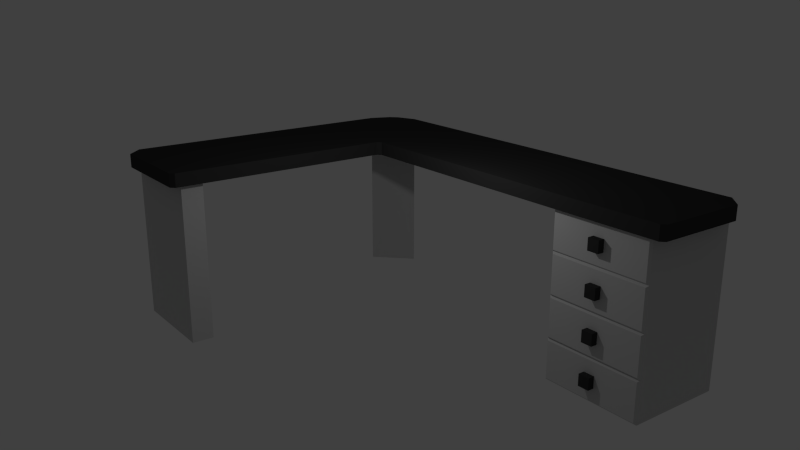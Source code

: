 # Source: iroasztal1.blend  (saved by Blender 2.70.0; exported with 4.5.12 LTS)
import bpy
from mathutils import Matrix  # noqa: F401  (used for matrix-valued properties, if any)

bpy.ops.wm.read_factory_settings(use_empty=True)
scene = bpy.context.scene
scene.name = 'Scene'

# ---- collections
col_collection_1 = bpy.data.collections.new('Collection 1'); scene.collection.children.link(col_collection_1)

# ---- materials (node trees are filled in below, after node groups)
mat_material_001 = bpy.data.materials.new('Material.001')
mat_material_001.alpha_threshold = 0.0
mat_material_001.roughness = 0.5
mat_material_001.line_color = (0.0, 0.0, 0.0, 1.0)
mat_material_002 = bpy.data.materials.new('Material.002')
mat_material_002.alpha_threshold = 0.0
mat_material_002.roughness = 0.5
mat_material_002.line_color = (0.0, 0.0, 0.0, 1.0)

# ---- material node trees
mat_material_001.use_nodes = True; mat_material_001.node_tree.nodes.clear()
_N = mat_material_001.node_tree.nodes; _L = mat_material_001.node_tree.links
n0 = _N.new('ShaderNodeOutputMaterial'); n0.name = 'Material Output'; n0.location = (300, 300)
n1 = _N.new('ShaderNodeBsdfDiffuse'); n1.name = 'Diffuse BSDF'; n1.location = (10, 300)
n1.inputs[0].default_value = (0.5926, 0.5926, 0.5926, 1.0)
_L.new(n1.outputs[0], n0.inputs[0])
n0.is_active_output = True
mat_material_002.use_nodes = True; mat_material_002.node_tree.nodes.clear()
_N = mat_material_002.node_tree.nodes; _L = mat_material_002.node_tree.links
n0 = _N.new('ShaderNodeOutputMaterial'); n0.name = 'Material Output'; n0.location = (300, 300)
n1 = _N.new('ShaderNodeBsdfDiffuse'); n1.name = 'Diffuse BSDF'; n1.location = (10, 300)
n1.inputs[0].default_value = (0.03968, 0.03968, 0.03968, 1.0)
_L.new(n1.outputs[0], n0.inputs[0])
n0.is_active_output = True

# ---- world
world_world = bpy.data.worlds.new('World'); scene.world = world_world
world_world.color = (0.05088, 0.05088, 0.05088)
world_world.use_sun_shadow = False
world_world.sun_shadow_jitter_overblur = 0.0
world_world.cycles.sampling_method = 'MANUAL'
world_world.cycles.sample_map_resolution = 256

# ---- cameras
cam_camera = bpy.data.cameras.new('Camera')
cam_camera.clip_end = 100.0
cam_camera.lens = 35.0
cam_camera.sensor_width = 32.0
cam_camera.sensor_height = 18.0
cam_camera.ortho_scale = 7.314
cam_camera.dof.focus_distance = 0.0

# ---- lights
light_lamp = bpy.data.lights.new('Lamp', 'POINT')
light_lamp.transmission_factor = 0.0
light_lamp.cutoff_distance = 30.0
light_lamp.energy = 100.0
light_lamp.shadow_buffer_clip_start = 1.001
light_lamp.shadow_soft_size = 0.1
light_lamp.shadow_maximum_resolution = 0.006
light_lamp.use_absolute_resolution = True
light_lamp.cycles.use_multiple_importance_sampling = False

# ---- meshes
me_plane = bpy.data.meshes.new('Plane')
me_plane.from_pydata([(-1.129, 11.77, 4.0), (1.129, 11.77, 4.0), (-1.129, 9.268, 4.0), (1.129, 9.268, 4.0), (1.329, 9.313, 3.955), (1.284, 9.268, 4.0), (1.329, 11.72, 3.955), (1.284, 11.77, 4.0), (-1.129, 11.77, 4.333), (1.129, 11.77, 4.333), (-1.129, 9.268, 4.333), (1.129, 9.268, 4.333), (-1.129, 2.884, 4.0), (1.129, 2.884, 4.0), (-1.129, 2.884, 4.333), (1.129, 2.884, 4.333), (1.129, 0.4195, 4.0), (1.129, 0.4195, 4.333), (6.26, 2.884, 4.0), (6.26, 2.884, 4.333), (6.26, 0.4195, 4.0), (6.26, 0.4195, 4.333), (6.799, 2.884, 4.0), (6.799, 2.884, 4.333), (6.799, 0.4195, 4.0), (6.799, 0.4195, 4.333), (-0.229, 0.4195, 4.0), (-0.7411, 0.6316, 4.0), (-0.7411, 0.6316, 4.333), (-0.229, 0.4195, 4.333), (-0.9169, 0.8073, 4.0), (-1.129, 1.319, 4.0), (-1.129, 1.319, 4.333), (-0.9169, 0.8073, 4.333), (-0.7635, 12.14, 4.0), (1.495, 9.634, 4.0), (-0.7635, 12.14, 4.333), (1.495, 9.634, 4.333), (6.626, 3.25, 4.0), (6.626, 3.25, 4.333), (7.165, 0.785, 4.0), (7.165, 0.785, 4.333), (-1.129, 11.77, 0.0), (1.129, 11.77, 0.0), (-1.129, 9.268, 0.0), (1.129, 9.268, 0.0), (-1.129, 11.77, 1.0), (1.129, 11.77, 1.0), (-1.129, 9.268, 1.0), (1.129, 9.268, 1.0), (-1.129, 11.77, 2.0), (1.129, 11.77, 2.0), (-1.129, 9.268, 2.0), (1.129, 9.268, 2.0), (-1.129, 11.77, 3.0), (1.129, 11.77, 3.0), (-1.129, 9.268, 3.0), (1.129, 9.268, 3.0), (-1.129, 11.77, 4.0), (1.129, 11.77, 4.0), (-1.129, 9.268, 4.0), (1.129, 9.268, 4.0), (1.284, 11.77, 0.0), (1.329, 11.72, 0.04482), (1.329, 9.313, 0.04482), (1.284, 9.268, 0.0), (1.329, 9.313, 0.9552), (1.284, 9.268, 1.0), (1.329, 11.72, 0.9552), (1.284, 11.77, 1.0), (1.284, 11.77, 1.0), (1.329, 11.72, 1.045), (1.329, 9.313, 1.045), (1.284, 9.268, 1.0), (1.329, 9.313, 1.955), (1.284, 9.268, 2.0), (1.329, 11.72, 1.955), (1.284, 11.77, 2.0), (1.284, 11.77, 2.0), (1.329, 11.72, 2.045), (1.329, 9.313, 2.045), (1.284, 9.268, 2.0), (1.329, 9.313, 2.955), (1.284, 9.268, 3.0), (1.329, 11.72, 2.955), (1.284, 11.77, 3.0), (1.284, 11.77, 3.0), (1.329, 11.72, 3.045), (1.329, 9.313, 3.045), (1.284, 9.268, 3.0), (1.329, 9.313, 3.955), (1.284, 9.268, 4.0), (1.329, 11.72, 3.955), (1.284, 11.77, 4.0), (6.26, 2.884, 4.0), (6.26, 0.4195, 4.0), (6.799, 2.884, 4.0), (6.799, 0.4195, 4.0), (6.26, 2.884, 0.0), (6.26, 0.4195, 0.0), (6.799, 2.884, 0.0), (6.799, 0.4195, 0.0), (-0.7411, 0.6316, 0.0), (-0.229, 0.4195, 0.0), (-0.229, 0.4195, 4.0), (-0.7411, 0.6316, 4.0), (-0.9169, 0.8073, 4.0), (-1.129, 1.319, 4.0), (-0.9169, 0.8073, 0.0), (-1.129, 1.319, 0.0), (1.208, 10.65, 0.3586), (1.208, 10.37, 0.3586), (1.49, 10.37, 0.3586), (1.49, 10.65, 0.3586), (1.208, 10.65, 0.6407), (1.208, 10.37, 0.6407), (1.49, 10.37, 0.6407), (1.49, 10.65, 0.6407), (1.208, 10.65, 1.359), (1.208, 10.37, 1.359), (1.49, 10.37, 1.359), (1.49, 10.65, 1.359), (1.208, 10.65, 1.641), (1.208, 10.37, 1.641), (1.49, 10.37, 1.641), (1.49, 10.65, 1.641), (1.208, 10.65, 2.359), (1.208, 10.37, 2.359), (1.49, 10.37, 2.359), (1.49, 10.65, 2.359), (1.208, 10.65, 2.641), (1.208, 10.37, 2.641), (1.49, 10.37, 2.641), (1.49, 10.65, 2.641), (1.208, 10.65, 3.359), (1.208, 10.37, 3.359), (1.49, 10.37, 3.359), (1.49, 10.65, 3.359), (1.208, 10.65, 3.641), (1.208, 10.37, 3.641), (1.49, 10.37, 3.641), (1.49, 10.65, 3.641), (7.065, 3.25, 4.0), (7.165, 3.15, 4.0), (7.094, 3.179, 4.0), (7.165, 3.15, 4.333), (7.065, 3.25, 4.333), (7.094, 3.179, 4.333), (1.495, 3.35, 4.0), (1.595, 3.25, 4.0), (1.424, 3.179, 4.0), (1.595, 3.25, 4.333), (1.495, 3.35, 4.333), (1.424, 3.179, 4.333), (1.395, 12.14, 4.0), (1.495, 12.04, 4.0), (1.424, 12.06, 4.0), (1.495, 12.04, 4.333), (1.395, 12.14, 4.333), (1.424, 12.06, 4.333)], [], [(2, 12, 14, 10), (1, 3, 5, 7), (6, 7, 5, 4), (8, 10, 11, 9), (13, 3, 35, 148, 150), (25, 24, 40, 41), (2, 10, 8, 0), (38, 39, 146, 142), (10, 14, 15, 11), (3, 13, 12, 2), (15, 14, 32, 33, 28, 29, 17), (15, 17, 21, 19), (19, 21, 25, 23), (16, 13, 18, 20), (17, 16, 20, 21), (19, 23, 147, 146, 39), (21, 20, 24, 25), (143, 145, 41, 40), (26, 16, 17, 29), (12, 13, 16, 26, 31), (26, 29, 28, 27), (27, 28, 33, 30), (32, 31, 30, 33), (14, 12, 31, 32), (1, 0, 34, 154, 156), (3, 1, 156, 155, 35), (18, 13, 150, 149, 38), (37, 152, 148, 35), (24, 22, 144, 143, 40), (23, 25, 41, 145, 147), (11, 15, 153, 152, 37), (15, 19, 39, 151, 153), (0, 8, 36, 34), (9, 11, 37, 157, 159), (155, 157, 37, 35), (8, 9, 159, 158, 36), (42, 43, 45, 44), (49, 53, 52, 48), (45, 49, 48, 44), (42, 46, 47, 43), (44, 48, 46, 42), (53, 57, 56, 52), (46, 50, 51, 47), (48, 52, 50, 46), (57, 61, 60, 56), (50, 54, 55, 51), (52, 56, 54, 50), (54, 58, 59, 55), (56, 60, 58, 54), (43, 47, 69, 62), (49, 45, 65, 67), (47, 49, 67, 69), (71, 76, 74, 72), (45, 43, 62, 65), (47, 51, 77, 70), (53, 49, 73, 75), (51, 53, 75, 77), (79, 84, 82, 80), (49, 47, 70, 73), (51, 55, 85, 78), (57, 53, 81, 83), (55, 57, 83, 85), (87, 92, 90, 88), (53, 51, 78, 81), (55, 59, 93, 86), (61, 57, 89, 91), (57, 55, 86, 89), (64, 65, 62, 63), (66, 67, 65, 64), (68, 69, 67, 66), (63, 62, 69, 68), (72, 73, 70, 71), (74, 75, 73, 72), (76, 77, 75, 74), (71, 70, 77, 76), (80, 81, 78, 79), (82, 83, 81, 80), (84, 85, 83, 82), (79, 78, 85, 84), (88, 89, 86, 87), (90, 91, 89, 88), (87, 86, 93, 92), (63, 68, 66, 64), (105, 106, 108, 102), (94, 96, 100, 98), (99, 98, 100, 101), (97, 95, 99, 101), (96, 97, 101, 100), (95, 94, 98, 99), (109, 103, 102, 108), (106, 107, 109, 108), (107, 104, 103, 109), (104, 105, 102, 103), (115, 111, 112, 116), (116, 112, 113, 117), (117, 113, 110, 114), (110, 113, 112, 111), (117, 114, 115, 116), (123, 119, 120, 124), (124, 120, 121, 125), (125, 121, 118, 122), (118, 121, 120, 119), (125, 122, 123, 124), (131, 127, 128, 132), (132, 128, 129, 133), (133, 129, 126, 130), (126, 129, 128, 127), (133, 130, 131, 132), (139, 135, 136, 140), (140, 136, 137, 141), (141, 137, 134, 138), (134, 137, 136, 135), (141, 138, 139, 140), (142, 143, 144), (145, 146, 147), (145, 143, 142, 146), (22, 18, 38, 142, 144), (148, 149, 150), (151, 152, 153), (151, 149, 148, 152), (149, 151, 39, 38), (154, 155, 156), (157, 158, 159), (157, 155, 154, 158), (34, 36, 158, 154)])
me_plane.polygons.foreach_set('material_index', [1, 1, 1, 1, 1, 1, 1, 1, 1, 1, 1, 1, 1, 1, 1, 1, 1, 1, 1, 1, 1, 1, 1, 1, 1, 1, 1, 1, 1, 1, 1, 1, 1, 1, 1, 1, 0, 0, 0, 0, 0, 0, 0, 0, 0, 0, 0, 0, 0, 0, 0, 0, 0, 0, 0, 0, 0, 0, 0, 0, 0, 0, 0, 0, 0, 0, 0, 0, 0, 0, 0, 0, 0, 0, 0, 0, 0, 0, 0, 0, 0, 0, 0, 0, 0, 0, 0, 0, 0, 0, 0, 0, 0, 1, 1, 1, 1, 1, 1, 1, 1, 1, 1, 1, 1, 1, 1, 1, 1, 1, 1, 1, 1, 1, 1, 1, 1, 1, 1, 1, 1, 1, 1, 1, 1])
me_plane.materials.append(mat_material_001)
me_plane.materials.append(mat_material_002)
me_plane.use_remesh_preserve_volume = False
me_plane.use_remesh_preserve_attributes = False
me_plane.use_mirror_vertex_groups = False
me_plane.update()

# ---- objects
ob_iroasztal1 = bpy.data.objects.new('iroasztal1', me_plane)
ob_lamp = bpy.data.objects.new('Lamp', light_lamp)
ob_camera = bpy.data.objects.new('Camera', cam_camera)

# ---- transforms, parenting, visibility, modifiers, constraints
ob_iroasztal1.location = (0.0, -6.509, 0.0)
ob_iroasztal1.lineart.crease_threshold = 0.0
ob_lamp.location = (4.076, 1.005, 5.904)
ob_lamp.rotation_euler = (0.6503, 0.05522, 1.866)
ob_lamp.lock_rotations_4d = False
ob_lamp.empty_display_type = 'ARROWS'
ob_lamp.color = (0.0, 0.0, 0.0, 0.0)
ob_lamp.lineart.crease_threshold = 0.0
ob_camera.location = (14.3, 14.84, 9.124)
ob_camera.rotation_euler = (1.263, -5.298e-07, 2.502)
ob_camera.scale = (1.0, 1.0, 1.0)
ob_camera.lock_rotations_4d = False
ob_camera.empty_display_type = 'ARROWS'
ob_camera.color = (0.0, 0.0, 0.0, 0.0)
ob_camera.display_type = 'WIRE'
ob_camera.lineart.crease_threshold = 0.0

# ---- collection membership
col_collection_1.objects.link(ob_iroasztal1)
col_collection_1.objects.link(ob_lamp)
col_collection_1.objects.link(ob_camera)

# ---- scene / render settings (as saved in the file)
scene.camera = ob_camera
scene.frame_start = 1; scene.frame_end = 250; scene.frame_set(1)
scene.render.engine = 'CYCLES'
scene.render.resolution_percentage = 50
scene.render.dither_intensity = 0.0
scene.cycles.use_denoising = False
scene.cycles.samples = 10
scene.cycles.sampling_pattern = 'TABULATED_SOBOL'
scene.cycles.light_sampling_threshold = 0.0
scene.cycles.use_adaptive_sampling = False
scene.cycles.use_light_tree = False
scene.cycles.blur_glossy = 0.0
scene.cycles.volume_bounces = 1
scene.cycles.pixel_filter_type = 'GAUSSIAN'
scene.cycles.sample_clamp_indirect = 0.0
scene.view_settings.view_transform = 'Standard'
bpy.context.view_layer.update()

